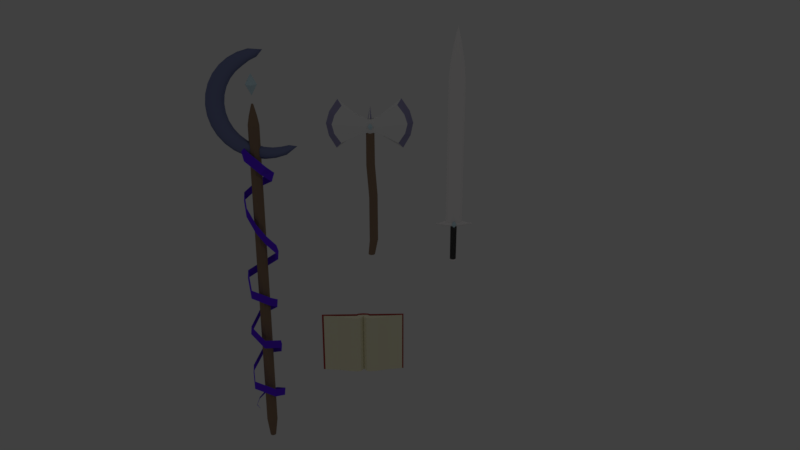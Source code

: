 # Source: Okidogs_Weapons.blend  (saved by Blender 2.79.0; exported with 4.5.12 LTS)
import bpy
from mathutils import Matrix  # noqa: F401  (used for matrix-valued properties, if any)

bpy.ops.wm.read_factory_settings(use_empty=True)
scene = bpy.context.scene
scene.name = 'Scene'

# ---- collections
col_collection_1 = bpy.data.collections.new('Collection 1'); scene.collection.children.link(col_collection_1)

# ---- materials (node trees are filled in below, after node groups)
mat_material_004 = bpy.data.materials.new('Material.004')
mat_material_004.alpha_threshold = 0.0
mat_material_004.use_transparent_shadow = False
mat_material_004.diffuse_color = (0.2529, 0.169, 0.1124, 1.0)
mat_material_004.roughness = 0.5
mat_material_004.specular_intensity = 0.0
mat_material_007 = bpy.data.materials.new('Material.007')
mat_material_007.alpha_threshold = 0.0
mat_material_007.use_transparent_shadow = False
mat_material_007.diffuse_color = (0.7357, 0.7357, 0.7357, 1.0)
mat_material_007.roughness = 0.5
mat_material_007.specular_intensity = 1.0
mat_material_008 = bpy.data.materials.new('Material.008')
mat_material_008.alpha_threshold = 0.0
mat_material_008.use_transparent_shadow = False
mat_material_008.diffuse_color = (0.283, 0.2659, 0.4385, 1.0)
mat_material_008.roughness = 0.5
mat_material_008.specular_intensity = 1.0
mat_material_005 = bpy.data.materials.new('Material.005')
mat_material_005.alpha_threshold = 0.0
mat_material_005.use_transparent_shadow = False
mat_material_005.diffuse_color = (0.5519, 0.7318, 0.8, 1.0)
mat_material_005.roughness = 0.5
mat_material_005.specular_intensity = 0.0
mat_material = bpy.data.materials.new('Material')
mat_material.alpha_threshold = 0.0
mat_material.use_transparent_shadow = False
mat_material.diffuse_color = (0.8, 0.7761, 0.7761, 1.0)
mat_material.roughness = 0.5
mat_material.line_color = (0.0, 0.0, 0.0, 1.0)
mat_material_009 = bpy.data.materials.new('Material.009')
mat_material_009.alpha_threshold = 0.0
mat_material_009.use_transparent_shadow = False
mat_material_009.diffuse_color = (0.05497, 0.05497, 0.05497, 1.0)
mat_material_009.roughness = 0.5
mat_material_009.specular_intensity = 0.375
mat_material_006 = bpy.data.materials.new('Material.006')
mat_material_006.alpha_threshold = 0.0
mat_material_006.use_transparent_shadow = False
mat_material_006.diffuse_color = (0.1135, 0.02242, 0.8, 1.0)
mat_material_006.roughness = 0.5
mat_material_006.specular_intensity = 1.0
mat_material_003 = bpy.data.materials.new('Material.003')
mat_material_003.alpha_threshold = 0.0
mat_material_003.use_transparent_shadow = False
mat_material_003.diffuse_color = (0.1685, 0.1931, 0.3588, 1.0)
mat_material_003.roughness = 0.5
mat_material_003.specular_intensity = 1.0
mat_material_001 = bpy.data.materials.new('Material.001')
mat_material_001.alpha_threshold = 0.0
mat_material_001.use_transparent_shadow = False
mat_material_001.diffuse_color = (0.8, 0.7644, 0.5519, 1.0)
mat_material_001.roughness = 0.5
mat_material_001.specular_intensity = 0.0
mat_material_002 = bpy.data.materials.new('Material.002')
mat_material_002.alpha_threshold = 0.0
mat_material_002.use_transparent_shadow = False
mat_material_002.diffuse_color = (0.402, 0.05384, 0.05039, 1.0)
mat_material_002.roughness = 0.5
mat_material_002.specular_intensity = 0.0

# ---- material node trees

# ---- world
world_world = bpy.data.worlds.new('World'); scene.world = world_world
world_world.color = (0.05088, 0.05088, 0.05088)
world_world.use_sun_shadow = False
world_world.sun_shadow_jitter_overblur = 0.0
world_world.cycles.sampling_method = 'MANUAL'

# ---- cameras
cam_camera = bpy.data.cameras.new('Camera')
cam_camera.clip_end = 100.0
cam_camera.lens = 35.0
cam_camera.sensor_width = 32.0
cam_camera.sensor_height = 18.0
cam_camera.ortho_scale = 7.314
cam_camera.dof.focus_distance = 0.0
cam_camera.dof.aperture_fstop = 128.0

# ---- lights
light_lamp_003 = bpy.data.lights.new('Lamp.003', 'POINT')
light_lamp_003.transmission_factor = 0.0
light_lamp_003.cutoff_distance = 30.0
light_lamp_003.energy = 100.0
light_lamp_003.shadow_buffer_clip_start = 1.001
light_lamp_003.shadow_soft_size = 0.1
light_lamp_003.shadow_maximum_resolution = 0.006
light_lamp_003.use_absolute_resolution = True
light_lamp_002 = bpy.data.lights.new('Lamp.002', 'POINT')
light_lamp_002.transmission_factor = 0.0
light_lamp_002.cutoff_distance = 30.0
light_lamp_002.energy = 100.0
light_lamp_002.shadow_buffer_clip_start = 1.001
light_lamp_002.shadow_soft_size = 0.1
light_lamp_002.shadow_maximum_resolution = 0.006
light_lamp_002.use_absolute_resolution = True
light_lamp_001 = bpy.data.lights.new('Lamp.001', 'POINT')
light_lamp_001.transmission_factor = 0.0
light_lamp_001.cutoff_distance = 30.0
light_lamp_001.energy = 100.0
light_lamp_001.shadow_buffer_clip_start = 1.001
light_lamp_001.shadow_soft_size = 0.1
light_lamp_001.shadow_maximum_resolution = 0.006
light_lamp_001.use_absolute_resolution = True
light_lamp = bpy.data.lights.new('Lamp', 'POINT')
light_lamp.transmission_factor = 0.0
light_lamp.cutoff_distance = 30.0
light_lamp.energy = 100.0
light_lamp.shadow_buffer_clip_start = 1.001
light_lamp.shadow_soft_size = 0.1
light_lamp.shadow_maximum_resolution = 0.006
light_lamp.use_absolute_resolution = True

# ---- meshes
me_cube_006 = bpy.data.meshes.new('Cube.006')
me_cube_006.from_pydata([(0.001475, 0.1106, -0.004396), (-0.2962, 0.1106, -0.002452), (0.2975, 0.1106, -0.002452), (0.1184, 0.1106, 0.186), (-0.0002527, 0.1106, 0.2515), (-0.1204, 0.1106, 0.186), (-0.0002527, 0.1106, -0.242), (-0.1381, 0.1106, -0.1737), (0.1361, 0.1106, -0.1737), (0.001475, -0.2215, -0.004396), (-0.2962, -0.06651, -0.002452), (0.2975, -0.06651, -0.002452), (0.1184, -0.06651, 0.186), (-0.0002527, -0.06651, 0.2515), (-0.1204, -0.06651, 0.186), (-0.0002527, -0.08848, -0.242), (-0.1381, -0.06651, -0.1737), (0.1361, -0.06651, -0.1737), (-0.001476, 0.782, -0.004396), (0.2962, 0.782, -0.002452), (-0.2975, 0.782, -0.002452), (-0.1184, 0.782, 0.186), (0.0002523, 0.782, 0.2515), (0.1204, 0.782, 0.186), (0.0002523, 0.782, -0.242), (0.1381, 0.782, -0.1737), (-0.1361, 0.782, -0.1737), (-0.001476, 1.114, -0.004396), (0.2962, 0.9591, -0.002452), (-0.2975, 0.9591, -0.002452), (-0.1184, 0.9591, 0.186), (0.0002522, 0.9591, 0.2515), (0.1204, 0.9591, 0.186), (0.0002522, 0.981, -0.242), (0.1381, 0.9591, -0.1737), (-0.1361, 0.9591, -0.1737), (0.2823, 0.7565, 0.006845), (0.2823, 0.1374, 0.006845), (-0.2816, 0.7565, 0.006845), (-0.2816, 0.1374, 0.006845), (0.0003798, 0.005341, 0.006845), (0.0003795, 0.8886, 0.006845), (0.4027, 0.447, 0.006845), (-0.4019, 0.447, 0.006845), (0.3118, 0.7889, -2.954), (0.3118, 0.105, -2.954), (-0.3111, 0.105, -2.954), (-0.3111, 0.7889, -2.954), (0.0003795, 0.9348, -2.954), (0.0003798, -0.04085, -2.954), (-0.444, 0.447, -2.954), (0.4447, 0.447, -2.954), (1.116, 0.8406, -0.1492), (1.116, 0.8406, 0.1203), (1.116, 0.05333, -0.1492), (1.116, 0.05333, 0.1203), (-1.113, 0.8406, -0.1492), (-1.113, 0.8406, 0.1203), (-1.113, 0.05333, -0.1492), (-1.113, 0.05333, 0.1203), (1.116, 0.9362, -0.01446), (1.116, -0.04228, -0.01446), (-1.113, -0.04229, -0.01446), (-1.113, 0.9362, -0.01446), (1.116, 0.447, -0.1827), (1.116, 0.447, 0.1538), (-1.113, 0.447, -0.1827), (-1.113, 0.447, 0.1538), (-2.117, 0.447, -0.01446), (2.12, 0.447, -0.01446), (-2.157, 0.447, -0.1003), (-2.262, 0.531, -0.05154), (-2.116, 0.583, -0.05154), (-2.026, 0.447, -0.05154), (-2.116, 0.3109, -0.05154), (-2.262, 0.3629, -0.05154), (-2.197, 0.583, 0.02732), (-2.051, 0.531, 0.02732), (-2.051, 0.3629, 0.02732), (-2.197, 0.3109, 0.02732), (-2.287, 0.447, 0.02732), (-2.157, 0.447, 0.07605), (-2.133, 0.5269, -0.08711), (-2.219, 0.4964, -0.08711), (-2.195, 0.5763, -0.05846), (-2.281, 0.447, -0.05846), (-2.219, 0.3975, -0.08711), (-2.08, 0.447, -0.08711), (-2.056, 0.5269, -0.05846), (-2.133, 0.367, -0.08711), (-2.056, 0.367, -0.05846), (-2.195, 0.3176, -0.05846), (-2.295, 0.4964, -0.01211), (-2.295, 0.3975, -0.01211), (-2.157, 0.6069, -0.01211), (-2.242, 0.5763, -0.01211), (-2.018, 0.4964, -0.01211), (-2.071, 0.5763, -0.01211), (-2.071, 0.3176, -0.01211), (-2.018, 0.3975, -0.01211), (-2.242, 0.3176, -0.01211), (-2.157, 0.2871, -0.01211), (-2.257, 0.5269, 0.03424), (-2.118, 0.5763, 0.03424), (-2.033, 0.447, 0.03424), (-2.118, 0.3176, 0.03424), (-2.257, 0.367, 0.03424), (-2.18, 0.5269, 0.06289), (-2.233, 0.447, 0.06289), (-2.095, 0.4964, 0.06289), (-2.095, 0.3975, 0.06289), (-2.18, 0.367, 0.06289), (2.155, 0.447, -0.1003), (2.05, 0.531, -0.05154), (2.195, 0.583, -0.05154), (2.285, 0.447, -0.05154), (2.195, 0.3109, -0.05154), (2.05, 0.3629, -0.05154), (2.115, 0.583, 0.02732), (2.26, 0.531, 0.02732), (2.26, 0.3629, 0.02732), (2.115, 0.3109, 0.02732), (2.025, 0.447, 0.02732), (2.155, 0.447, 0.07606), (2.179, 0.5269, -0.08711), (2.093, 0.4964, -0.08711), (2.117, 0.5763, -0.05846), (2.031, 0.447, -0.05846), (2.093, 0.3976, -0.08711), (2.231, 0.447, -0.08711), (2.255, 0.5269, -0.05846), (2.179, 0.367, -0.08711), (2.255, 0.367, -0.05846), (2.117, 0.3176, -0.05846), (2.016, 0.4964, -0.01211), (2.016, 0.3976, -0.01211), (2.155, 0.6069, -0.01211), (2.069, 0.5763, -0.01211), (2.293, 0.4964, -0.01211), (2.241, 0.5763, -0.01211), (2.241, 0.3176, -0.01211), (2.293, 0.3976, -0.01211), (2.069, 0.3176, -0.01211), (2.155, 0.2871, -0.01211), (2.055, 0.5269, 0.03424), (2.193, 0.5763, 0.03424), (2.279, 0.447, 0.03424), (2.193, 0.3176, 0.03424), (2.055, 0.367, 0.03424), (2.131, 0.5269, 0.06289), (2.078, 0.447, 0.06289), (2.217, 0.4964, 0.06289), (2.217, 0.3976, 0.06289), (2.131, 0.367, 0.06289), (0.3118, 0.7889, -3.05), (0.3118, 0.105, -3.05), (-0.3111, 0.105, -3.05), (-0.3111, 0.7889, -3.05), (0.0003795, 0.9348, -3.05), (0.0003798, -0.04085, -3.05), (-0.444, 0.447, -3.05), (0.4447, 0.447, -3.05), (0.2669, 0.7396, -2.939), (0.2669, 0.1544, -2.939), (-0.2662, 0.1544, -2.939), (-0.2662, 0.7396, -2.939), (0.0003796, 0.8644, -2.939), (0.0003798, 0.02951, -2.939), (-0.3799, 0.447, -2.939), (0.3806, 0.447, -2.939), (0.7698, 0.5652, 0.1238), (0.7698, 0.3287, 0.1238), (-0.7675, 0.5652, 0.1238), (-0.7675, 0.3287, 0.1238), (1.024, 0.447, 0.1469), (-1.021, 0.447, 0.1469), (0.4625, 0.447, 13.87), (0.348, 0.3563, 13.85), (-0.3456, 0.3563, 13.85), (-0.4601, 0.447, 13.87), (-0.3456, 0.5376, 13.85), (0.348, 0.5376, 13.85), (0.001181, 0.3046, 0.1238), (0.001181, 0.5893, 0.1238), (0.001181, 0.447, 0.1469), (0.001181, 0.3379, 13.85), (0.001181, 0.5561, 13.85), (0.001181, 0.447, 15.01), (1.024, 0.447, 11.03), (0.7698, 0.3287, 11.01), (-0.7675, 0.3287, 11.01), (-1.021, 0.447, 11.03), (-0.7675, 0.5652, 11.01), (0.7698, 0.5652, 11.01), (0.001181, 0.3046, 11.01), (0.001181, 0.5893, 11.01), (0.9107, 0.447, 12.01), (-0.6825, 0.3425, 11.99), (-0.6825, 0.5514, 11.99), (0.001181, 0.3212, 11.99), (0.001181, 0.5727, 11.99), (0.6849, 0.3425, 11.99), (-0.9083, 0.447, 12.01), (0.6849, 0.5514, 11.99), (0.7225, 0.447, 12.94), (-0.5411, 0.3494, 12.92), (-0.5411, 0.5445, 12.92), (0.001181, 0.3296, 12.92), (0.001181, 0.5644, 12.92), (0.5434, 0.3494, 12.92), (-0.7201, 0.447, 12.94), (0.5434, 0.5445, 12.92)], [], [(7, 1, 0, 6), (6, 0, 2, 8), (1, 5, 4, 0), (0, 4, 3, 2), (16, 15, 9, 10), (15, 17, 11, 9), (10, 9, 13, 14), (9, 11, 12, 13), (8, 2, 11, 17), (7, 6, 15, 16), (1, 7, 16, 10), (3, 4, 13, 12), (2, 3, 12, 11), (5, 1, 10, 14), (6, 8, 17, 15), (4, 5, 14, 13), (25, 19, 18, 24), (24, 18, 20, 26), (19, 23, 22, 18), (18, 22, 21, 20), (34, 33, 27, 28), (33, 35, 29, 27), (28, 27, 31, 32), (27, 29, 30, 31), (26, 20, 29, 35), (25, 24, 33, 34), (19, 25, 34, 28), (21, 22, 31, 30), (20, 21, 30, 29), (23, 19, 28, 32), (24, 26, 35, 33), (22, 23, 32, 31), (169, 42, 37, 163), (167, 40, 39, 164), (168, 43, 38, 165), (166, 41, 36, 162), (165, 38, 41, 166), (163, 37, 40, 167), (48, 44, 154, 158), (164, 39, 43, 168), (162, 36, 42, 169), (42, 36, 41, 38, 43, 39, 40, 37), (52, 69, 64), (61, 55, 59, 62), (55, 69, 65), (63, 57, 53, 60), (64, 66, 56, 52), (67, 65, 53, 57), (56, 63, 60, 52), (61, 69, 55), (54, 61, 62, 58), (60, 69, 52), (69, 61, 54), (53, 69, 60), (59, 55, 65, 67), (54, 58, 66, 64), (65, 69, 53), (54, 64, 69), (63, 68, 57), (57, 68, 67), (67, 68, 59), (62, 59, 68), (58, 62, 68), (58, 68, 66), (66, 68, 56), (56, 68, 63), (70, 83, 82), (71, 83, 85), (70, 82, 87), (70, 87, 89), (70, 89, 86), (71, 85, 92), (72, 84, 94), (73, 88, 96), (74, 90, 98), (75, 91, 100), (71, 92, 95), (72, 94, 97), (73, 96, 99), (74, 98, 101), (75, 100, 93), (76, 102, 107), (77, 103, 109), (78, 104, 110), (79, 105, 111), (80, 106, 108), (108, 111, 81), (108, 106, 111), (106, 79, 111), (111, 110, 81), (111, 105, 110), (105, 78, 110), (110, 109, 81), (110, 104, 109), (104, 77, 109), (109, 107, 81), (109, 103, 107), (103, 76, 107), (107, 108, 81), (107, 102, 108), (102, 80, 108), (93, 106, 80), (93, 100, 106), (100, 79, 106), (101, 105, 79), (101, 98, 105), (98, 78, 105), (99, 104, 78), (99, 96, 104), (96, 77, 104), (97, 103, 77), (97, 94, 103), (94, 76, 103), (95, 102, 76), (95, 92, 102), (92, 80, 102), (100, 101, 79), (100, 91, 101), (91, 74, 101), (98, 99, 78), (98, 90, 99), (90, 73, 99), (96, 97, 77), (96, 88, 97), (88, 72, 97), (94, 95, 76), (94, 84, 95), (84, 71, 95), (92, 93, 80), (92, 85, 93), (85, 75, 93), (86, 91, 75), (86, 89, 91), (89, 74, 91), (89, 90, 74), (89, 87, 90), (87, 73, 90), (87, 88, 73), (87, 82, 88), (82, 72, 88), (85, 86, 75), (85, 83, 86), (83, 70, 86), (82, 84, 72), (82, 83, 84), (83, 71, 84), (112, 125, 124), (113, 125, 127), (112, 124, 129), (112, 129, 131), (112, 131, 128), (113, 127, 134), (114, 126, 136), (115, 130, 138), (116, 132, 140), (117, 133, 142), (113, 134, 137), (114, 136, 139), (115, 138, 141), (116, 140, 143), (117, 142, 135), (118, 144, 149), (119, 145, 151), (120, 146, 152), (121, 147, 153), (122, 148, 150), (150, 153, 123), (150, 148, 153), (148, 121, 153), (153, 152, 123), (153, 147, 152), (147, 120, 152), (152, 151, 123), (152, 146, 151), (146, 119, 151), (151, 149, 123), (151, 145, 149), (145, 118, 149), (149, 150, 123), (149, 144, 150), (144, 122, 150), (135, 148, 122), (135, 142, 148), (142, 121, 148), (143, 147, 121), (143, 140, 147), (140, 120, 147), (141, 146, 120), (141, 138, 146), (138, 119, 146), (139, 145, 119), (139, 136, 145), (136, 118, 145), (137, 144, 118), (137, 134, 144), (134, 122, 144), (142, 143, 121), (142, 133, 143), (133, 116, 143), (140, 141, 120), (140, 132, 141), (132, 115, 141), (138, 139, 119), (138, 130, 139), (130, 114, 139), (136, 137, 118), (136, 126, 137), (126, 113, 137), (134, 135, 122), (134, 127, 135), (127, 117, 135), (128, 133, 117), (128, 131, 133), (131, 116, 133), (131, 132, 116), (131, 129, 132), (129, 115, 132), (129, 130, 115), (129, 124, 130), (124, 114, 130), (127, 128, 117), (127, 125, 128), (125, 112, 128), (124, 126, 114), (124, 125, 126), (125, 113, 126), (154, 161, 155, 159, 156, 160, 157, 158), (45, 49, 159, 155), (44, 51, 161, 154), (51, 45, 155, 161), (50, 47, 157, 160), (47, 48, 158, 157), (46, 50, 160, 156), (49, 46, 156, 159), (44, 162, 169, 51), (46, 164, 168, 50), (45, 163, 167, 49), (47, 165, 166, 48), (48, 166, 162, 44), (50, 168, 165, 47), (49, 167, 164, 46), (51, 169, 163, 45), (184, 183, 170, 174), (182, 184, 174, 171), (209, 204, 176, 177), (210, 205, 178, 179), (208, 206, 180, 186), (207, 209, 177, 185), (204, 211, 181, 176), (206, 210, 179, 180), (205, 207, 185, 178), (211, 208, 186, 181), (173, 175, 184, 182), (175, 172, 183, 184), (170, 183, 195, 193), (173, 182, 194, 190), (172, 175, 191, 192), (174, 170, 193, 188), (182, 171, 189, 194), (183, 172, 192, 195), (175, 173, 190, 191), (171, 174, 188, 189), (179, 178, 187), (178, 185, 187), (185, 177, 187), (177, 176, 187), (176, 181, 187), (181, 186, 187), (186, 180, 187), (179, 187, 180), (193, 195, 200, 203), (190, 194, 199, 197), (192, 191, 202, 198), (188, 193, 203, 196), (194, 189, 201, 199), (195, 192, 198, 200), (191, 190, 197, 202), (189, 188, 196, 201), (203, 200, 208, 211), (197, 199, 207, 205), (198, 202, 210, 206), (196, 203, 211, 204), (199, 201, 209, 207), (200, 198, 206, 208), (202, 197, 205, 210), (201, 196, 204, 209)])
me_cube_006.polygons.foreach_set('material_index', [3, 3, 3, 3, 3, 3, 3, 3, 3, 3, 3, 3, 3, 3, 3, 3, 3, 3, 3, 3, 3, 3, 3, 3, 3, 3, 3, 3, 3, 3, 3, 3, 5, 5, 5, 5, 5, 5, 4, 5, 5, 5, 4, 4, 4, 4, 4, 4, 4, 4, 4, 4, 4, 4, 4, 4, 4, 4, 4, 4, 4, 4, 4, 4, 4, 4, 4, 4, 4, 4, 4, 4, 4, 4, 4, 4, 4, 4, 4, 4, 4, 4, 4, 4, 4, 4, 4, 4, 4, 4, 4, 4, 4, 4, 4, 4, 4, 4, 4, 4, 4, 4, 4, 4, 4, 4, 4, 4, 4, 4, 4, 4, 4, 4, 4, 4, 4, 4, 4, 4, 4, 4, 4, 4, 4, 4, 4, 4, 4, 4, 4, 4, 4, 4, 4, 4, 4, 4, 4, 4, 4, 4, 4, 4, 4, 4, 4, 4, 4, 4, 4, 4, 4, 4, 4, 4, 4, 4, 4, 4, 4, 4, 4, 4, 4, 4, 4, 4, 4, 4, 4, 4, 4, 4, 4, 4, 4, 4, 4, 4, 4, 4, 4, 4, 4, 4, 4, 4, 4, 4, 4, 4, 4, 4, 4, 4, 4, 4, 4, 4, 4, 4, 4, 4, 4, 4, 4, 4, 4, 4, 4, 4, 4, 4, 4, 4, 4, 4, 4, 4, 4, 4, 4, 4, 4, 4, 4, 4, 4, 4, 4, 4, 4, 4, 4, 4, 4, 4, 4, 4, 4, 4, 4, 4, 4, 4, 4, 4, 4, 4, 4, 4, 4, 4, 4, 4, 4, 4, 4, 4, 4, 4, 4, 4, 4, 4, 4, 4, 4, 4, 4, 4, 4, 4, 4, 4, 4, 4, 4, 4, 4, 4, 4, 4, 4, 4])
me_cube_006.materials.append(mat_material_004)
me_cube_006.materials.append(mat_material_007)
me_cube_006.materials.append(mat_material_008)
me_cube_006.materials.append(mat_material_005)
me_cube_006.materials.append(mat_material)
me_cube_006.materials.append(mat_material_009)
me_cube_006.use_remesh_preserve_volume = False
me_cube_006.use_remesh_preserve_attributes = False
me_cube_006.use_mirror_vertex_groups = False
me_cube_006.update()
me_cube_003 = bpy.data.meshes.new('Cube.003')
me_cube_003.from_pydata([(-0.3605, -0.3598, 4.337), (-0.2392, 1.45e-08, -4.311), (-0.3605, 0.3598, 4.337), (0.8274, -1.281e-08, -4.188), (0.3592, -0.3598, 4.337), (0.2941, 0.5429, -4.25), (0.3592, 0.3598, 4.337), (0.2941, -0.5429, -4.25), (-6.23e-09, 0.5429, 4.306), (0.6679, -0.3806, -4.207), (-6.23e-09, -0.5429, 4.306), (0.6679, 0.3806, -4.207), (-0.514, 7.973e-10, 4.337), (-0.07975, 0.3806, -4.293), (0.5127, 7.973e-10, 4.337), (-5.156e-09, 0.3921, 5.371), (-0.07975, -0.3806, -4.293), (-0.2605, 0.2598, 5.344), (-5.156e-09, -0.3921, 5.371), (0.2592, -0.2598, 5.344), (-0.3714, 7.973e-10, 5.344), (-0.2605, -0.2598, 5.344), (0.2592, 0.2598, 5.344), (0.37, 7.973e-10, 5.344), (-0.2903, -0.2903, -5.428), (-0.2903, 0.2903, -5.428), (0.2903, 0.2903, -5.428), (0.2903, -0.2903, -5.428), (-5.194e-09, -0.4142, -5.428), (-5.194e-09, 0.4142, -5.428), (0.4142, 8.432e-10, -5.428), (-0.4142, 8.432e-10, -5.428), (4.0, 1.122e-09, 3.124), (3.418, -0.5271, 3.581), (3.418, 0.5271, 3.581), (3.272, 0.3806, 6.407), (3.771, 1.122e-09, 6.854), (3.272, -0.3806, 6.407), (-4.091, 1.133e-09, 3.164), (-3.513, 0.5192, 3.612), (-3.513, -0.5192, 3.612), (-3.369, -0.3749, 6.395), (-3.369, 0.3749, 6.395), (-3.865, 1.133e-09, 6.838), (1.418, 0.4984, 4.198), (1.631, 1.079e-09, 4.198), (1.418, -0.4984, 4.198), (1.28, -0.3599, 5.592), (1.28, 0.3599, 5.592), (1.434, 1.079e-09, 5.592), (-1.472, -0.4909, 4.211), (-1.681, 1.088e-09, 4.211), (-1.336, -0.3545, 5.585), (-1.487, 1.088e-09, 5.585), (-1.472, 0.4909, 4.211), (-1.336, 0.3545, 5.585), (0.008466, 0.6267, 4.813), (0.008466, -0.6267, 4.813), (-0.408, -0.4154, 4.816), (0.4227, 0.4154, 4.816), (-0.408, 0.4154, 4.816), (0.4227, -0.4154, 4.816), (4.493, 0.6084, 5.021), (5.217, 1.548e-09, 5.025), (4.493, -0.6084, 5.021), (-4.604, -0.5993, 5.034), (-4.604, 0.5993, 5.034), (-5.326, 1.562e-09, 5.042), (1.817, 0.5753, 4.89), (1.817, -0.5753, 4.89), (-1.874, 0.5667, 4.893), (-1.874, -0.5667, 4.893), (-0.3536, 0.3587, 5.08), (0.3637, -0.3587, 5.08), (4.126, -0.5253, 5.714), (-4.234, 0.5175, 5.715), (-4.881, 1.439e-09, 5.94), (1.647, -0.4967, 5.241), (-1.703, 0.4893, 5.239), (0.006047, 0.5412, 5.092), (0.006047, -0.5412, 5.092), (-0.3536, -0.3587, 5.08), (0.3637, 0.3587, 5.08), (4.126, 0.5253, 5.714), (4.776, 1.426e-09, 5.939), (-4.234, -0.5175, 5.715), (1.647, 0.4967, 5.241), (-1.703, -0.4893, 5.239), (0.006047, 0.6213, 4.56), (0.006047, -0.6213, 4.56), (-0.4067, -0.4118, 4.576), (0.4168, 0.4118, 4.576), (4.204, 0.6031, 4.301), (4.897, 1.426e-09, 4.075), (-4.31, -0.5941, 4.323), (1.72, 0.5703, 4.544), (-1.776, -0.5618, 4.552), (-0.4067, 0.4118, 4.576), (0.4168, -0.4118, 4.576), (4.204, -0.6031, 4.301), (-4.31, 0.5941, 4.323), (-5.001, 1.439e-09, 4.103), (1.72, -0.5703, 4.544), (-1.776, 0.5618, 4.552), (0.04754, 8.432e-10, 6.295), (-2.524e-09, 0.2759, 5.371), (-0.1934, 0.1934, 5.371), (-2.524e-09, -0.2759, 5.371), (0.1934, -0.1934, 5.371), (-0.2759, -4.795e-10, 5.371), (-0.1934, -0.1934, 5.371), (0.1934, 0.1934, 5.371), (0.2759, -4.795e-10, 5.371), (-0.0745, -0.3806, -0.7247), (0.2941, 0.5429, -0.6673), (0.2941, -0.5429, -0.6673), (-0.2318, 1.9e-08, -0.7491), (0.8199, -1.731e-08, -0.5855), (0.6627, -0.3806, -0.61), (-0.0745, 0.3806, -0.7247), (0.6627, 0.3806, -0.61), (-0.3746, -0.3806, 1.791), (-1.564e-07, 0.5429, 1.82), (-1.745e-07, -0.5429, 1.82), (-0.5344, 9.921e-09, 1.779), (0.5344, -8.235e-09, 1.86), (0.3746, -0.3806, 1.848), (-0.3746, 0.3806, 1.791), (0.3746, 0.3806, 1.848), (0.007806, -0.4232, 4.816), (-0.2898, -0.4232, 4.818), (0.3038, -0.4232, 4.818), (0.1248, -0.4232, 5.007), (0.006077, -0.4232, 5.072), (-0.1141, -0.4232, 5.007), (0.006077, -0.4232, 4.579), (-0.1317, -0.4232, 4.647), (0.1424, -0.4232, 4.647), (0.007806, -0.7552, 4.816), (-0.2898, -0.6003, 4.818), (0.3038, -0.6003, 4.818), (0.1248, -0.6003, 5.007), (0.006077, -0.6003, 5.072), (-0.1141, -0.6003, 5.007), (0.006077, -0.6222, 4.579), (-0.1317, -0.6003, 4.647), (0.1424, -0.6003, 4.647), (0.004499, 0.4294, 4.816), (0.3021, 0.4294, 4.818), (-0.2915, 0.4294, 4.818), (-0.1125, 0.4294, 5.007), (0.006228, 0.4294, 5.072), (0.1264, 0.4294, 5.007), (0.006228, 0.4294, 4.579), (0.144, 0.4294, 4.647), (-0.1301, 0.4294, 4.647), (0.0045, 0.7615, 4.816), (0.3021, 0.6065, 4.818), (-0.2915, 0.6065, 4.818), (-0.1125, 0.6065, 5.007), (0.006228, 0.6065, 5.072), (0.1264, 0.6065, 5.007), (0.006228, 0.6285, 4.579), (0.144, 0.6065, 4.647), (-0.1301, 0.6065, 4.647)], [], [(124, 12, 2, 127), (122, 8, 6, 128), (125, 14, 4, 126), (123, 10, 0, 121), (25, 13, 5, 29), (126, 4, 10, 123), (127, 2, 8, 122), (30, 3, 9, 27), (24, 31, 25, 29, 26, 30, 27, 28), (128, 6, 14, 125), (121, 0, 12, 124), (23, 22, 15, 17, 20, 21, 18, 19), (102, 46, 33, 99), (87, 52, 41, 85), (45, 44, 34, 32), (82, 79, 15, 22), (80, 73, 19, 18), (79, 72, 17, 15), (51, 50, 40, 38), (81, 80, 18, 21), (24, 16, 1, 31), (29, 5, 11, 26), (27, 9, 7, 28), (28, 7, 16, 24), (26, 11, 3, 30), (31, 1, 13, 25), (74, 84, 36, 37), (84, 83, 35, 36), (46, 45, 32, 33), (86, 48, 35, 83), (48, 49, 36, 35), (49, 47, 37, 36), (76, 85, 41, 43), (75, 76, 43, 42), (52, 53, 43, 41), (54, 51, 38, 39), (103, 54, 39, 100), (53, 55, 42, 43), (23, 19, 47, 49), (22, 23, 49, 48), (82, 22, 48, 86), (4, 14, 45, 46), (14, 6, 44, 45), (98, 4, 46, 102), (20, 17, 55, 53), (97, 2, 54, 103), (2, 12, 51, 54), (21, 20, 53, 52), (12, 0, 50, 51), (81, 21, 52, 87), (90, 58, 71, 96), (72, 60, 70, 78), (73, 61, 69, 77), (91, 59, 68, 95), (78, 70, 66, 75), (100, 101, 67, 66), (101, 94, 65, 67), (95, 68, 62, 92), (93, 92, 62, 63), (99, 93, 63, 64), (90, 89, 57, 58), (88, 97, 60, 56), (89, 98, 61, 57), (91, 88, 56, 59), (96, 71, 65, 94), (77, 69, 64, 74), (47, 77, 74, 37), (55, 78, 75, 42), (19, 73, 77, 47), (17, 72, 78, 55), (58, 81, 87, 71), (59, 82, 86, 68), (66, 67, 76, 75), (67, 65, 85, 76), (68, 86, 83, 62), (63, 62, 83, 84), (64, 63, 84, 74), (58, 57, 80, 81), (56, 60, 72, 79), (57, 61, 73, 80), (59, 56, 79, 82), (71, 87, 85, 65), (50, 96, 94, 40), (6, 8, 88, 91), (10, 4, 98, 89), (8, 2, 97, 88), (0, 10, 89, 90), (33, 32, 93, 99), (32, 34, 92, 93), (44, 95, 92, 34), (38, 40, 94, 101), (39, 38, 101, 100), (6, 91, 95, 44), (0, 90, 96, 50), (60, 97, 103, 70), (61, 98, 102, 69), (70, 103, 100, 66), (69, 102, 99, 64), (112, 111, 105, 106, 109, 110, 107, 108), (112, 104, 111), (111, 104, 105), (105, 104, 106), (106, 104, 109), (109, 104, 110), (110, 104, 107), (107, 104, 108), (108, 104, 112), (16, 113, 116, 1), (11, 120, 117, 3), (13, 119, 114, 5), (9, 118, 115, 7), (7, 115, 113, 16), (3, 117, 118, 9), (5, 114, 120, 11), (1, 116, 119, 13), (113, 121, 124, 116), (120, 128, 125, 117), (119, 127, 122, 114), (118, 126, 123, 115), (115, 123, 121, 113), (117, 125, 126, 118), (114, 122, 128, 120), (116, 124, 127, 119), (136, 130, 129, 135), (135, 129, 131, 137), (130, 134, 133, 129), (129, 133, 132, 131), (145, 144, 138, 139), (144, 146, 140, 138), (139, 138, 142, 143), (138, 140, 141, 142), (137, 131, 140, 146), (136, 135, 144, 145), (130, 136, 145, 139), (132, 133, 142, 141), (131, 132, 141, 140), (134, 130, 139, 143), (135, 137, 146, 144), (133, 134, 143, 142), (154, 148, 147, 153), (153, 147, 149, 155), (148, 152, 151, 147), (147, 151, 150, 149), (163, 162, 156, 157), (162, 164, 158, 156), (157, 156, 160, 161), (156, 158, 159, 160), (155, 149, 158, 164), (154, 153, 162, 163), (148, 154, 163, 157), (150, 151, 160, 159), (149, 150, 159, 158), (152, 148, 157, 161), (153, 155, 164, 162), (151, 152, 161, 160)])
me_cube_003.polygons.foreach_set('material_index', [0, 0, 0, 0, 0, 0, 0, 0, 0, 0, 0, 1, 1, 1, 1, 1, 1, 1, 1, 1, 0, 0, 0, 0, 0, 0, 2, 2, 1, 1, 1, 1, 2, 2, 1, 1, 1, 1, 1, 1, 1, 1, 1, 1, 1, 1, 1, 1, 1, 1, 1, 1, 1, 1, 1, 2, 2, 1, 2, 2, 1, 1, 1, 1, 1, 1, 1, 1, 1, 1, 1, 1, 2, 2, 1, 2, 2, 1, 1, 1, 1, 1, 1, 1, 1, 1, 1, 2, 2, 1, 2, 2, 1, 1, 1, 1, 1, 1, 0, 2, 1, 2, 1, 2, 1, 2, 1, 0, 0, 0, 0, 0, 0, 0, 0, 0, 0, 0, 0, 0, 0, 0, 0, 3, 3, 3, 3, 3, 3, 3, 3, 3, 3, 3, 3, 3, 3, 3, 3, 3, 3, 3, 3, 3, 3, 3, 3, 3, 3, 3, 3, 3, 3, 3, 3])
me_cube_003.materials.append(mat_material_004)
me_cube_003.materials.append(mat_material_007)
me_cube_003.materials.append(mat_material_008)
me_cube_003.materials.append(mat_material_005)
me_cube_003.use_remesh_preserve_volume = False
me_cube_003.use_remesh_preserve_attributes = False
me_cube_003.use_mirror_vertex_groups = False
me_cube_003.update()
me_plane = bpy.data.meshes.new('Plane')
me_plane.from_pydata([(-0.2562, -0.612, -4.943e-08), (0.6358, 0.1897, 1.051e-07), (-0.6358, -0.1897, -1.051e-07), (0.2562, 0.612, 4.943e-08), (-0.6683, -0.8658, 0.4289), (-0.8339, -0.6815, 0.4289), (1.01, 0.6558, 0.4315), (0.8451, 1.195, 0.3631), (0.8669, 0.9202, 1.274), (0.7318, 1.469, 1.218), (-0.02446, 1.349, 1.443), (-0.08127, 1.913, 1.486), (-0.915, 2.069, 1.049), (-0.9718, 2.632, 1.093), (-0.7395, 2.89, 0.4913), (-0.7963, 3.453, 0.5351), (-0.1561, 3.694, -0.1267), (-0.2129, 4.257, -0.08288), (0.3743, 4.473, -0.02452), (0.3175, 5.036, 0.01928), (0.9314, 5.127, 0.1299), (0.8746, 5.69, 0.1737), (0.9558, 5.819, 0.8299), (0.899, 6.382, 0.8737), (-0.003814, 6.57, 1.186), (-0.06062, 7.133, 1.23), (-0.9641, 7.046, 0.7635), (-1.021, 7.61, 0.8073), (-0.6797, 8.006, -0.1344), (-0.7366, 8.569, -0.09059), (0.3942, 8.537, -0.05114), (0.3374, 9.1, -0.00734), (0.6967, 9.233, 1.091), (0.6399, 9.796, 1.135), (-0.4364, 9.99, 1.456), (-0.4932, 10.55, 1.5), (-0.9356, 10.71, 0.3066), (-0.9925, 11.27, 0.3504), (-0.006411, 11.24, -0.5846), (-0.06322, 11.8, -0.5408), (0.9033, 11.49, -0.09219), (0.8465, 12.05, -0.04838), (0.838, 12.28, 0.8388), (0.7812, 12.84, 0.8826), (-0.395, 12.69, 1.325), (-0.4518, 13.25, 1.369), (-0.9918, 13.59, 0.5107), (-1.049, 14.15, 0.5545), (-0.8067, 14.21, -0.4853), (-0.8635, 14.77, -0.4415), (0.455, 14.83, -0.442), (0.3982, 15.39, -0.3982), (0.9311, 15.35, 0.5639), (0.8743, 15.92, 0.6077), (0.3106, 15.81, 1.368), (0.2761, 16.15, 1.394), (-0.3778, 16.03, 1.589), (-0.4016, 16.27, 1.607), (-0.8345, 16.33, 1.02), (-0.848, 16.46, 1.03), (-0.9253, 16.45, 0.3615), (-0.9312, 16.51, 0.366), (-0.6505, 16.67, 0.1077)], [], [(0, 1, 3, 2), (0, 2, 5, 4), (3, 1, 6, 7), (7, 6, 8, 9), (9, 8, 10, 11), (11, 10, 12, 13), (13, 12, 14, 15), (15, 14, 16, 17), (17, 16, 18, 19), (19, 18, 20, 21), (21, 20, 22, 23), (23, 22, 24, 25), (25, 24, 26, 27), (27, 26, 28, 29), (29, 28, 30, 31), (31, 30, 32, 33), (33, 32, 34, 35), (35, 34, 36, 37), (37, 36, 38, 39), (39, 38, 40, 41), (41, 40, 42, 43), (43, 42, 44, 45), (45, 44, 46, 47), (47, 46, 48, 49), (49, 48, 50, 51), (51, 50, 52, 53), (53, 52, 54, 55), (55, 54, 56, 57), (57, 56, 58, 59), (59, 58, 60, 61), (61, 60, 62)])
me_plane.materials.append(mat_material_006)
me_plane.use_remesh_preserve_volume = False
me_plane.use_remesh_preserve_attributes = False
me_plane.use_mirror_vertex_groups = False
me_plane.update()
me_cube_002 = bpy.data.meshes.new('Cube.002')
me_cube_002.from_pydata([(0.0, -1.0, 1.0), (0.0, 0.0, 2.918), (0.0, 0.0, -2.918), (-1.0, -1.0, 0.0), (-1.0, 1.0, 0.0), (1.0, 1.0, 0.0), (1.0, -1.0, 0.0), (0.0, -1.554, 0.0), (0.0, 1.554, 0.0), (1.554, 0.0, 0.0), (-1.554, 0.0, 0.0)], [(1, 0), (0, 7)], [(2, 6, 7), (6, 1, 7), (6, 2, 9), (1, 6, 9), (5, 1, 9), (3, 7, 1), (3, 2, 7), (10, 2, 3), (3, 1, 10), (4, 10, 1), (8, 4, 1), (8, 1, 5), (5, 2, 8), (8, 2, 4), (2, 10, 4), (2, 5, 9)])
me_cube_002.materials.append(mat_material_005)
me_cube_002.use_remesh_preserve_volume = False
me_cube_002.use_remesh_preserve_attributes = False
me_cube_002.use_mirror_vertex_groups = False
me_cube_002.update()
me_circle = bpy.data.meshes.new('Circle')
me_circle.from_pydata([(0.1934, 1.0, 2.882e-09), (-0.001657, 0.9808, 2.882e-09), (-0.1892, 0.9239, 2.882e-09), (-0.3621, 0.8315, 2.882e-09), (-0.5137, 0.7071, 2.882e-09), (-0.638, 0.5556, 2.882e-09), (-0.7304, 0.3827, 2.882e-09), (-0.7874, 0.1951, 2.882e-09), (-0.8066, 7.262e-08, 2.882e-09), (-0.7874, -0.1951, 2.882e-09), (-0.7304, -0.3827, 2.882e-09), (-0.638, -0.5556, 2.882e-09), (-0.5137, -0.7071, 2.882e-09), (-0.3621, -0.8315, 2.882e-09), (-0.1892, -0.9239, 2.882e-09), (-0.001656, -0.9808, 2.882e-09), (0.1934, -1.0, 2.882e-09), (0.5229, 0.8762, 4.428e-09), (0.6608, 0.8472, 4.937e-09), (0.1057, -0.9393, 2.334e-09), (-0.03258, -0.8706, 3.555e-09), (-0.1616, -0.7762, 4.428e-09), (-0.2997, -0.6628, 4.428e-09), (-0.4131, -0.5246, 4.428e-09), (-0.4974, -0.367, 4.428e-09), (-0.5493, -0.1959, 4.428e-09), (-0.5668, -0.01807, 4.428e-09), (0.749, 0.8315, 2.882e-09), (0.5761, 0.9239, 2.882e-09), (0.3885, 0.9808, 2.882e-09), (-0.5493, 0.1598, 4.428e-09), (-0.4974, 0.3308, 4.428e-09), (-0.4131, 0.4885, 4.428e-09), (-0.2997, 0.6266, 4.428e-09), (-0.1616, 0.74, 4.428e-09), (-0.003931, 0.8243, 4.428e-09), (0.1671, 0.8762, 4.428e-09), (0.345, 0.8937, 4.428e-09), (0.1934, 1.0, 0.1069), (-0.001657, 0.9808, 0.1069), (-0.1892, 0.9239, 0.1069), (-0.3621, 0.8315, 0.1069), (-0.5137, 0.7071, 0.1069), (-0.638, 0.5556, 0.1069), (-0.7304, 0.3827, 0.1069), (-0.7874, 0.1951, 0.1069), (-0.8066, 6.794e-08, 0.1069), (-0.7874, -0.1951, 0.1069), (-0.7304, -0.3827, 0.1069), (-0.638, -0.5556, 0.1069), (-0.5137, -0.7071, 0.1069), (-0.3621, -0.8315, 0.1069), (-0.1892, -0.9239, 0.1069), (-0.001656, -0.9808, 0.1069), (0.1934, -1.0, 0.1069), (0.5229, 0.8762, 0.1069), (0.6608, 0.8472, 0.1069), (0.1057, -0.9393, 0.1069), (-0.03258, -0.8706, 0.1069), (-0.1616, -0.7762, 0.1069), (-0.2997, -0.6628, 0.1069), (-0.4131, -0.5246, 0.1069), (-0.4974, -0.367, 0.1069), (-0.5493, -0.1959, 0.1069), (-0.5668, -0.01807, 0.1069), (0.749, 0.8315, 0.1069), (0.5761, 0.9239, 0.1069), (0.3885, 0.9808, 0.1069), (-0.5493, 0.1598, 0.1069), (-0.4974, 0.3308, 0.1069), (-0.4131, 0.4885, 0.1069), (-0.2997, 0.6266, 0.1069), (-0.1616, 0.74, 0.1069), (-0.003931, 0.8243, 0.1069), (0.1671, 0.8762, 0.1069), (0.345, 0.8937, 0.1069), (0.1934, 1.06, 0.05344), (-0.01331, 1.039, 0.05344), (-0.4907, -0.1843, 0.05344), (-0.5071, -0.01807, 0.05344), (0.6512, 0.7883, 0.05344), (0.8055, 0.8123, 0.05344), (-0.2121, -0.979, 0.05344), (-0.01247, -1.04, 0.05344), (-0.2121, 0.979, 0.05344), (-0.4907, 0.1482, 0.05344), (0.2494, -1.021, 0.05344), (0.1372, -0.8886, 0.05344), (-0.3953, 0.8811, 0.05344), (0.5998, 0.9787, 0.05344), (-0.4422, 0.308, 0.05344), (-0.3635, 0.4553, 0.05344), (-0.5559, 0.7493, 0.05344), (0.4002, 1.039, 0.05344), (-0.6877, 0.5887, 0.05344), (-0.7856, 0.4055, 0.05344), (-0.2575, 0.5844, 0.05344), (0.345, 0.834, 0.05344), (0.5138, 0.8171, 0.05344), (-0.8459, 0.2067, 0.05344), (-0.1284, 0.6904, 0.05344), (-0.8663, 7.431e-08, 0.05344), (0.01892, 0.7691, 0.05344), (-0.001543, -0.8196, 0.05344), (-0.8459, -0.2067, 0.05344), (0.1788, 0.8176, 0.05344), (-0.125, -0.729, 0.05344), (-0.7856, -0.4055, 0.05344), (-0.2575, -0.6205, 0.05344), (-0.6877, -0.5887, 0.05344), (-0.3635, -0.4914, 0.05344), (-0.5559, -0.7493, 0.05344), (-0.4422, -0.3441, 0.05344), (-0.3953, -0.8811, 0.05344)], [], [(0, 37, 17, 29), (10, 24, 25, 9), (3, 34, 35, 2), (11, 23, 24, 10), (4, 33, 34, 3), (12, 22, 23, 11), (5, 32, 33, 4), (13, 21, 22, 12), (6, 31, 32, 5), (14, 20, 21, 13), (7, 30, 31, 6), (15, 19, 20, 14), (8, 26, 30, 7), (1, 36, 37, 0), (29, 17, 18, 28), (9, 25, 26, 8), (2, 35, 36, 1), (27, 28, 18), (15, 16, 19), (38, 67, 55, 75), (48, 47, 63, 62), (41, 40, 73, 72), (49, 48, 62, 61), (42, 41, 72, 71), (50, 49, 61, 60), (43, 42, 71, 70), (51, 50, 60, 59), (44, 43, 70, 69), (52, 51, 59, 58), (45, 44, 69, 68), (53, 52, 58, 57), (46, 45, 68, 64), (39, 38, 75, 74), (67, 66, 56, 55), (47, 46, 64, 63), (40, 39, 74, 73), (65, 56, 66), (53, 57, 54), (77, 76, 38, 39), (79, 78, 63, 64), (81, 80, 56, 65), (83, 82, 52, 53), (84, 77, 39, 40), (85, 79, 64, 68), (87, 86, 54, 57), (86, 83, 53, 54), (88, 84, 40, 41), (89, 81, 65, 66), (91, 90, 69, 70), (92, 88, 41, 42), (93, 89, 66, 67), (94, 92, 42, 43), (76, 93, 67, 38), (95, 94, 43, 44), (96, 91, 70, 71), (98, 97, 75, 55), (99, 95, 44, 45), (100, 96, 71, 72), (80, 98, 55, 56), (101, 99, 45, 46), (102, 100, 72, 73), (103, 87, 57, 58), (104, 101, 46, 47), (105, 102, 73, 74), (106, 103, 58, 59), (107, 104, 47, 48), (97, 105, 74, 75), (108, 106, 59, 60), (109, 107, 48, 49), (90, 85, 68, 69), (110, 108, 60, 61), (111, 109, 49, 50), (112, 110, 61, 62), (113, 111, 50, 51), (78, 112, 62, 63), (82, 113, 51, 52), (14, 13, 113, 82), (25, 24, 112, 78), (13, 12, 111, 113), (24, 23, 110, 112), (12, 11, 109, 111), (23, 22, 108, 110), (31, 30, 85, 90), (11, 10, 107, 109), (22, 21, 106, 108), (37, 36, 105, 97), (10, 9, 104, 107), (21, 20, 103, 106), (36, 35, 102, 105), (9, 8, 101, 104), (20, 19, 87, 103), (35, 34, 100, 102), (8, 7, 99, 101), (18, 17, 98, 80), (34, 33, 96, 100), (7, 6, 95, 99), (17, 37, 97, 98), (33, 32, 91, 96), (6, 5, 94, 95), (0, 29, 93, 76), (5, 4, 92, 94), (29, 28, 89, 93), (4, 3, 88, 92), (32, 31, 90, 91), (28, 27, 81, 89), (3, 2, 84, 88), (16, 15, 83, 86), (19, 16, 86, 87), (30, 26, 79, 85), (2, 1, 77, 84), (15, 14, 82, 83), (27, 18, 80, 81), (26, 25, 78, 79), (1, 0, 76, 77)])
me_circle.polygons.foreach_set('use_smooth', [True] * 114)
me_circle.materials.append(mat_material_003)
me_circle.use_remesh_preserve_volume = False
me_circle.use_remesh_preserve_attributes = False
me_circle.use_mirror_vertex_groups = False
me_circle.update()
me_cube_001 = bpy.data.meshes.new('Cube.001')
me_cube_001.from_pydata([(-0.2897, -0.2897, -15.62), (-0.5358, -0.5358, 32.44), (-0.2897, 0.2897, -15.62), (-0.5358, 0.5358, 32.44), (0.2897, -0.2897, -15.62), (0.5358, -0.5358, 32.44), (0.2897, 0.2897, -15.62), (0.5358, 0.5358, 32.44), (-3.638e-09, 0.4133, -15.62), (-6.149e-09, 0.7644, 32.44), (-3.638e-09, -0.4133, -15.62), (-6.149e-09, -0.7644, 32.44), (-0.4133, 0.0, -15.62), (-0.7644, 0.0, 32.44), (0.4133, 0.0, -15.62), (0.7644, 0.0, 32.44), (-4.637e-09, 0.552, 33.64), (-3.638e-09, 0.0, -15.62), (-0.0942, -0.0942, 35.26), (-0.0942, 0.0942, 35.26), (0.0942, -0.0942, 35.26), (0.0942, 0.0942, 35.26), (-1.39e-09, 0.1344, 35.26), (-1.39e-09, -0.1344, 35.26), (-0.1344, 0.0, 35.26), (0.1344, 0.0, 35.26), (-1.39e-09, 0.0, 35.26), (-0.3869, 0.3869, 33.64), (-4.637e-09, -0.552, 33.64), (0.3869, -0.3869, 33.64), (-0.552, 0.0, 33.64), (-0.3869, -0.3869, 33.64), (0.3869, 0.3869, 33.64), (0.552, 0.0, 33.64), (-0.5358, -0.5358, -12.91), (-0.5358, 0.5358, -12.91), (0.5358, 0.5358, -12.91), (0.5358, -0.5358, -12.91), (-6.149e-09, -0.7644, -12.91), (-6.149e-09, 0.7644, -12.91), (0.7644, 0.0, -12.91), (-0.7644, 0.0, -12.91)], [], [(41, 13, 3, 35), (39, 9, 7, 36), (40, 15, 5, 37), (38, 11, 1, 34), (17, 14, 4, 10), (31, 28, 23, 18), (27, 30, 24, 19), (12, 17, 10, 0), (37, 5, 11, 38), (35, 3, 9, 39), (2, 8, 17, 12), (16, 27, 19, 22), (28, 29, 20, 23), (8, 6, 14, 17), (36, 7, 15, 40), (34, 1, 13, 41), (26, 24, 18, 23), (25, 26, 23, 20), (21, 22, 26, 25), (22, 19, 24, 26), (32, 16, 22, 21), (33, 32, 21, 25), (30, 31, 18, 24), (29, 33, 25, 20), (5, 15, 33, 29), (13, 1, 31, 30), (15, 7, 32, 33), (7, 9, 16, 32), (11, 5, 29, 28), (9, 3, 27, 16), (3, 13, 30, 27), (1, 11, 28, 31), (0, 34, 41, 12), (6, 36, 40, 14), (2, 35, 39, 8), (4, 37, 38, 10), (10, 38, 34, 0), (14, 40, 37, 4), (8, 39, 36, 6), (12, 41, 35, 2)])
me_cube_001.materials.append(mat_material_004)
me_cube_001.use_remesh_preserve_volume = False
me_cube_001.use_remesh_preserve_attributes = False
me_cube_001.use_mirror_vertex_groups = False
me_cube_001.update()
me_cube = bpy.data.meshes.new('Cube')
me_cube.from_pydata([(1.313, 0.02088, -1.0), (1.313, -0.02088, -1.0), (-1.313, -0.02088, -1.0), (-1.313, 0.02088, -1.0), (1.313, 0.02088, 1.0), (1.313, -0.02088, 1.0), (-1.313, -0.02088, 1.0), (-1.313, 0.02088, 1.0), (0.178, 0.05873, -1.0), (0.178, 0.01957, -1.0), (0.178, 0.05873, 1.0), (0.178, 0.01957, 1.0), (-0.1445, 0.05873, -1.0), (-0.1445, 0.01957, -1.0), (-0.1445, 0.05873, 1.0), (-0.1445, 0.01957, 1.0), (0.2223, 0.02088, -1.0), (0.2223, -0.02088, -1.0), (0.2223, 0.02088, 1.0), (0.2223, -0.02088, 1.0), (0.26, 0.02088, -1.0), (0.26, -0.02088, -1.0), (0.26, 0.02088, 1.0), (0.26, -0.02088, 1.0), (-0.1845, 0.02088, -1.0), (-0.1845, -0.02088, -1.0), (-0.1845, 0.02088, 1.0), (-0.1845, -0.02088, 1.0), (-0.2222, 0.02088, -1.0), (-0.2222, -0.02088, -1.0), (-0.2222, 0.02088, 1.0), (-0.2222, -0.02088, 1.0), (0.1533, 0.01957, -0.9772), (0.1533, 0.01957, 0.9772), (-0.1197, 0.01957, -0.9772), (-0.1197, 0.01957, 0.9772), (0.2157, -0.2329, 0.9772), (0.2157, -0.2329, -0.9772), (-0.1821, -0.2329, -0.9772), (-0.1821, -0.2329, 0.9772), (0.2228, -0.05148, -0.9772), (-0.1892, -0.05148, -0.9772), (-0.1892, -0.05148, 0.9772), (0.2228, -0.05148, 0.9772), (0.01678, 0.01957, -0.9772), (0.01678, 0.01957, 0.9772), (0.01678, -0.0706, -0.9772), (0.01678, -0.0706, 0.9772), (0.01678, -0.05148, 0.9772), (0.01678, -0.05148, -0.9772), (1.269, -0.06456, 0.9772), (1.269, -0.06456, -0.9772), (1.269, -0.02137, -0.9772), (1.269, -0.02137, 0.9772), (-1.253, -0.06456, 0.9772), (-1.253, -0.06456, -0.9772), (-1.253, -0.02137, 0.9772), (-1.253, -0.02137, -0.9772), (-0.3394, -0.05148, 0.9772), (-0.4113, -0.2024, 0.9772), (-0.4113, -0.2024, -0.9772), (-0.3394, -0.05148, -0.9772), (0.4163, -0.05148, -0.9772), (0.4882, -0.2006, -0.9772), (0.4163, -0.05148, 0.9772), (0.4882, -0.2006, 0.9772), (0.8425, -0.05148, -0.9772), (0.8425, -0.05148, 0.9772), (0.8425, -0.1146, -0.9772), (0.8425, -0.1146, 0.9772), (-0.7961, -0.05148, 0.9772), (-0.7961, -0.1156, -0.9772), (-0.7961, -0.1156, 0.9772), (-0.7961, -0.05148, -0.9772), (0.08502, -0.05148, 0.9772), (0.08502, 0.01957, -0.9772), (0.08502, 0.01957, 0.9772), (0.1139, -0.2133, -0.9772), (0.1139, -0.2133, 0.9772), (0.08502, -0.05148, -0.9772), (-0.05147, 0.01957, -0.9772), (-0.05147, 0.01957, 0.9772), (-0.08031, -0.2133, -0.9772), (-0.08031, -0.2133, 0.9772), (-0.05147, -0.05148, -0.9772), (-0.05147, -0.05148, 0.9772), (0.01678, 0.0808, -1.0), (0.01678, 0.01957, -1.0), (0.01678, 0.0808, 1.0), (0.01678, 0.01957, 1.0)], [], [(28, 29, 2, 3), (30, 7, 6, 31), (0, 4, 5, 1), (29, 31, 6, 2), (2, 6, 7, 3), (30, 28, 3, 7), (18, 16, 8, 10), (17, 19, 11, 9), (18, 10, 11, 19), (16, 17, 9, 8), (88, 86, 12, 14), (87, 89, 15, 13), (88, 14, 15, 89), (86, 87, 13, 12), (20, 21, 17, 16), (22, 18, 19, 23), (21, 23, 19, 17), (22, 20, 16, 18), (4, 0, 20, 22), (1, 5, 23, 21), (4, 22, 23, 5), (0, 1, 21, 20), (14, 12, 24, 26), (13, 15, 27, 25), (14, 26, 27, 15), (12, 13, 25, 24), (26, 24, 28, 30), (25, 27, 31, 29), (26, 30, 31, 27), (24, 25, 29, 28), (80, 34, 35, 81), (82, 83, 39, 38), (79, 40, 37, 77), (85, 42, 39, 83), (68, 66, 52, 51), (72, 70, 56, 54), (35, 34, 41, 42), (32, 33, 43, 40), (81, 35, 42, 85), (75, 32, 40, 79), (80, 44, 49, 84), (76, 45, 48, 74), (74, 48, 47, 78), (84, 49, 46, 82), (77, 78, 47, 46), (75, 44, 45, 76), (52, 53, 50, 51), (66, 67, 53, 52), (69, 68, 51, 50), (67, 69, 50, 53), (56, 57, 55, 54), (73, 71, 55, 57), (71, 72, 54, 55), (70, 73, 57, 56), (42, 41, 61, 58), (38, 39, 59, 60), (41, 38, 60, 61), (39, 42, 58, 59), (43, 36, 65, 64), (36, 37, 63, 65), (40, 43, 64, 62), (37, 40, 62, 63), (64, 65, 69, 67), (65, 63, 68, 69), (62, 64, 67, 66), (63, 62, 66, 68), (58, 61, 73, 70), (60, 59, 72, 71), (61, 60, 71, 73), (59, 58, 70, 72), (32, 75, 76, 33), (37, 36, 78, 77), (43, 74, 78, 36), (33, 76, 74, 43), (44, 75, 79, 49), (49, 79, 77, 46), (41, 84, 82, 38), (34, 80, 84, 41), (45, 81, 85, 48), (48, 85, 83, 47), (46, 47, 83, 82), (44, 80, 81, 45), (8, 9, 87, 86), (10, 88, 89, 11), (9, 11, 89, 87), (10, 8, 86, 88)])
me_cube.polygons.foreach_set('material_index', [1, 1, 1, 1, 1, 1, 1, 1, 1, 1, 1, 1, 1, 1, 1, 1, 1, 1, 1, 1, 1, 1, 1, 1, 1, 1, 1, 1, 1, 1, 0, 0, 0, 0, 0, 0, 0, 0, 0, 0, 0, 0, 0, 0, 0, 0, 0, 0, 0, 0, 0, 0, 0, 0, 0, 0, 0, 0, 0, 0, 0, 0, 0, 0, 0, 0, 0, 0, 0, 0, 0, 0, 0, 0, 0, 0, 0, 0, 0, 0, 0, 0, 1, 1, 1, 1])
me_cube.materials.append(mat_material_001)
me_cube.materials.append(mat_material_002)
me_cube.use_remesh_preserve_volume = False
me_cube.use_remesh_preserve_attributes = False
me_cube.use_mirror_vertex_groups = False
me_cube.update()

# ---- objects
ob_cube_006 = bpy.data.objects.new('Cube.006', me_cube_006)
ob_cube_003 = bpy.data.objects.new('Cube.003', me_cube_003)
ob_lamp_003 = bpy.data.objects.new('Lamp.003', light_lamp_003)
ob_lamp_002 = bpy.data.objects.new('Lamp.002', light_lamp_002)
ob_lamp_001 = bpy.data.objects.new('Lamp.001', light_lamp_001)
ob_plane = bpy.data.objects.new('Plane', me_plane)
ob_cube_002 = bpy.data.objects.new('Cube.002', me_cube_002)
ob_circle = bpy.data.objects.new('Circle', me_circle)
ob_cube_001 = bpy.data.objects.new('Cube.001', me_cube_001)
ob_cube = bpy.data.objects.new('Cube', me_cube)
ob_lamp = bpy.data.objects.new('Lamp', light_lamp)
ob_camera = bpy.data.objects.new('Camera', cam_camera)

# ---- transforms, parenting, visibility, modifiers, constraints
ob_cube_006.location = (-0.2303, 0.01282, 0.532)
ob_cube_006.rotation_euler = (0.0, -0.0, -3.142)
ob_cube_006.scale = (0.0315, 0.02869, 0.05204)
ob_cube_006.lineart.crease_threshold = 0.0
ob_cube_003.location = (-0.5582, 0.0, 0.6856)
ob_cube_003.scale = (0.0315, 0.0315, 0.05204)
ob_cube_003.lineart.crease_threshold = 0.0
ob_lamp_003.location = (-7.918, 7.934, 5.904)
ob_lamp_003.rotation_euler = (0.6503, 0.05522, 1.866)
ob_lamp_003.lock_rotations_4d = False
ob_lamp_003.empty_display_type = 'ARROWS'
ob_lamp_003.color = (0.0, 0.0, 0.0, 0.0)
ob_lamp_003.lineart.crease_threshold = 0.0
ob_lamp_002.location = (-7.918, -7.946, 5.904)
ob_lamp_002.rotation_euler = (0.6503, 0.05522, 1.866)
ob_lamp_002.lock_rotations_4d = False
ob_lamp_002.empty_display_type = 'ARROWS'
ob_lamp_002.color = (0.0, 0.0, 0.0, 0.0)
ob_lamp_002.lineart.crease_threshold = 0.0
ob_lamp_001.location = (7.992, -7.946, 5.904)
ob_lamp_001.rotation_euler = (0.6503, 0.05522, 1.866)
ob_lamp_001.lock_rotations_4d = False
ob_lamp_001.empty_display_type = 'ARROWS'
ob_lamp_001.color = (0.0, 0.0, 0.0, 0.0)
ob_lamp_001.lineart.crease_threshold = 0.0
ob_plane.location = (-0.9975, -0.03819, 0.798)
ob_plane.rotation_euler = (-1.571, -0.0, 0.0)
ob_plane.scale = (0.06623, 0.06623, 0.06623)
ob_plane.lineart.crease_threshold = 0.0
ob_cube_002.location = (-0.9999, 0.0, 1.099)
ob_cube_002.scale = (0.01443, 0.01443, 0.01443)
ob_cube_002.lineart.crease_threshold = 0.0
ob_circle.location = (-1.001, -0.01124, 1.022)
ob_circle.rotation_euler = (-1.571, 1.49e-08, -1.49e-08)
ob_circle.scale = (0.2024, 0.2024, 0.2024)
ob_circle.lineart.crease_threshold = 0.0
ob_cube_001.location = (-1.0, 0.0, 0.0)
ob_cube_001.scale = (0.02906, 0.02906, 0.02906)
ob_cube_001.lineart.crease_threshold = 0.0
ob_cube.location = (-0.5992, 0.0, 0.0)
ob_cube.scale = (0.1289, 0.1289, 0.1289)
ob_cube.lock_rotations_4d = False
ob_cube.empty_display_type = 'ARROWS'
ob_cube.lineart.crease_threshold = 0.0
ob_lamp.location = (7.992, 8.108, 5.904)
ob_lamp.rotation_euler = (0.6503, 0.05522, 1.866)
ob_lamp.lock_rotations_4d = False
ob_lamp.empty_display_type = 'ARROWS'
ob_lamp.color = (0.0, 0.0, 0.0, 0.0)
ob_lamp.lineart.crease_threshold = 0.0
ob_camera.location = (-0.5348, -3.232, 1.833)
ob_camera.rotation_euler = (1.187, -4.915e-07, -0.02796)
ob_camera.lock_rotations_4d = False
ob_camera.empty_display_type = 'ARROWS'
ob_camera.color = (0.0, 0.0, 0.0, 0.0)
ob_camera.display_type = 'WIRE'
ob_camera.lineart.crease_threshold = 0.0

# ---- collection membership
col_collection_1.objects.link(ob_cube_006)
col_collection_1.objects.link(ob_cube_003)
col_collection_1.objects.link(ob_lamp_003)
col_collection_1.objects.link(ob_lamp_002)
col_collection_1.objects.link(ob_lamp_001)
col_collection_1.objects.link(ob_plane)
col_collection_1.objects.link(ob_cube_002)
col_collection_1.objects.link(ob_circle)
col_collection_1.objects.link(ob_cube_001)
col_collection_1.objects.link(ob_cube)
col_collection_1.objects.link(ob_lamp)
col_collection_1.objects.link(ob_camera)

# ---- scene / render settings (as saved in the file)
scene.camera = ob_camera
scene.frame_start = 1; scene.frame_end = 250; scene.frame_set(0)
scene.render.engine = 'BLENDER_EEVEE_NEXT'
scene.render.dither_intensity = 0.0
scene.render.film_transparent = True
scene.cycles.use_denoising = False
scene.cycles.samples = 128
scene.cycles.sampling_pattern = 'TABULATED_SOBOL'
scene.cycles.use_adaptive_sampling = False
scene.cycles.use_light_tree = False
scene.cycles.blur_glossy = 0.0
scene.cycles.sample_clamp_indirect = 0.0
scene.view_settings.view_transform = 'Standard'
bpy.context.view_layer.update()
